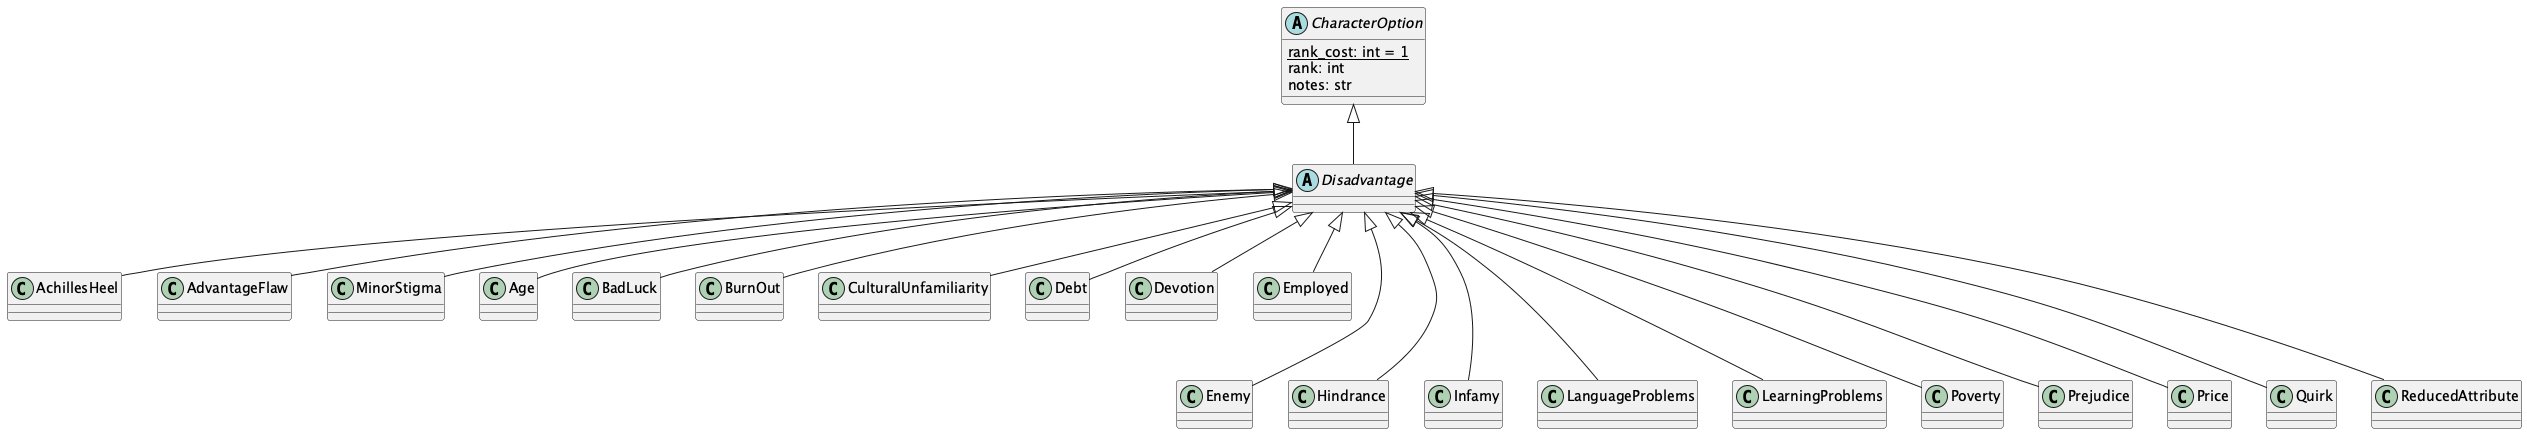

The diagram above was rendered by PlantUML. Its source (embedded in the PNG):
@startuml

    'https://plantuml.com/class-diagram

abstract class CharacterOption {
    {static} rank_cost: int = 1
    rank: int
    notes: str
}

abstract class Disadvantage
CharacterOption <|-- Disadvantage

class AchillesHeel
Disadvantage <|-- AchillesHeel

class AdvantageFlaw
Disadvantage <|-- AdvantageFlaw

class MinorStigma
Disadvantage <|-- MinorStigma

class Age
Disadvantage <|-- Age

class BadLuck
Disadvantage <|-- BadLuck

class BurnOut
Disadvantage <|-- BurnOut

class CulturalUnfamiliarity
Disadvantage <|-- CulturalUnfamiliarity

class Debt
Disadvantage <|-- Debt

class Devotion
Disadvantage <|-- Devotion

class Employed
Disadvantage <|-- Employed

class Enemy
Disadvantage <|--- Enemy

class Hindrance
Disadvantage <|--- Hindrance

class Infamy
Disadvantage <|--- Infamy

class LanguageProblems
Disadvantage <|--- LanguageProblems

class LearningProblems
Disadvantage <|--- LearningProblems

class Poverty
Disadvantage <|--- Poverty

class Prejudice
Disadvantage <|--- Prejudice

class Price
Disadvantage <|--- Price

class Quirk
Disadvantage <|--- Quirk

class ReducedAttribute
Disadvantage <|--- ReducedAttribute

@enduml